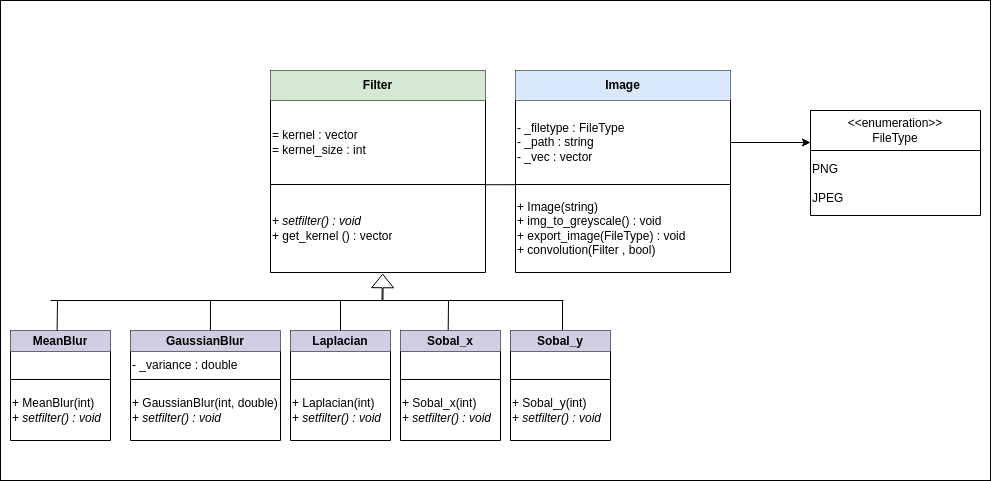

The diagram above was exported from draw.io. Its source (the exported page's mxGraphModel, read from the mxfile embedded in the PNG):
<mxGraphModel dx="2200" dy="773" grid="1" gridSize="10" guides="1" tooltips="1" connect="1" arrows="1" fold="1" page="1" pageScale="1" pageWidth="850" pageHeight="1100" math="0" shadow="0">
  <root>
    <mxCell id="0" />
    <mxCell id="1" parent="0" />
    <mxCell id="A0LkHGFAngftncqeMrzd-86" value="" style="rounded=0;whiteSpace=wrap;html=1;fillColor=#FFFFFF;" vertex="1" parent="1">
      <mxGeometry x="-250" y="220" width="990" height="480" as="geometry" />
    </mxCell>
    <mxCell id="A0LkHGFAngftncqeMrzd-5" value="" style="shape=table;startSize=0;container=1;collapsible=0;childLayout=tableLayout;" vertex="1" parent="1">
      <mxGeometry x="265" y="290" width="215" height="202" as="geometry" />
    </mxCell>
    <mxCell id="A0LkHGFAngftncqeMrzd-6" value="" style="shape=tableRow;horizontal=0;startSize=0;swimlaneHead=0;swimlaneBody=0;top=0;left=0;bottom=0;right=0;collapsible=0;dropTarget=0;fillColor=none;points=[[0,0.5],[1,0.5]];portConstraint=eastwest;" vertex="1" parent="A0LkHGFAngftncqeMrzd-5">
      <mxGeometry width="215" height="30" as="geometry" />
    </mxCell>
    <mxCell id="A0LkHGFAngftncqeMrzd-7" value="&lt;b&gt;Image&lt;/b&gt;" style="shape=partialRectangle;html=1;whiteSpace=wrap;connectable=0;overflow=hidden;fillColor=#dae8fc;top=0;left=0;bottom=0;right=0;pointerEvents=1;strokeColor=#6c8ebf;" vertex="1" parent="A0LkHGFAngftncqeMrzd-6">
      <mxGeometry width="215" height="30" as="geometry">
        <mxRectangle width="215" height="30" as="alternateBounds" />
      </mxGeometry>
    </mxCell>
    <mxCell id="A0LkHGFAngftncqeMrzd-8" value="" style="shape=tableRow;horizontal=0;startSize=0;swimlaneHead=0;swimlaneBody=0;top=0;left=0;bottom=0;right=0;collapsible=0;dropTarget=0;fillColor=none;points=[[0,0.5],[1,0.5]];portConstraint=eastwest;" vertex="1" parent="A0LkHGFAngftncqeMrzd-5">
      <mxGeometry y="30" width="215" height="84" as="geometry" />
    </mxCell>
    <mxCell id="A0LkHGFAngftncqeMrzd-9" value="- _filetype : FileType&lt;br&gt;- _path : string&lt;br&gt;- _vec : vector" style="shape=partialRectangle;html=1;whiteSpace=wrap;connectable=0;overflow=hidden;fillColor=none;top=0;left=0;bottom=0;right=0;pointerEvents=1;align=left;" vertex="1" parent="A0LkHGFAngftncqeMrzd-8">
      <mxGeometry width="215" height="84" as="geometry">
        <mxRectangle width="215" height="84" as="alternateBounds" />
      </mxGeometry>
    </mxCell>
    <mxCell id="A0LkHGFAngftncqeMrzd-10" value="" style="shape=tableRow;horizontal=0;startSize=0;swimlaneHead=0;swimlaneBody=0;top=0;left=0;bottom=0;right=0;collapsible=0;dropTarget=0;fillColor=none;points=[[0,0.5],[1,0.5]];portConstraint=eastwest;" vertex="1" parent="A0LkHGFAngftncqeMrzd-5">
      <mxGeometry y="114" width="215" height="88" as="geometry" />
    </mxCell>
    <mxCell id="A0LkHGFAngftncqeMrzd-11" value="+ Image(string)&lt;br&gt;+ img_to_greyscale() : void&lt;br&gt;+ export_image(FileType) : void&lt;br&gt;+ convolution(Filter , bool)" style="shape=partialRectangle;html=1;whiteSpace=wrap;connectable=0;overflow=hidden;fillColor=none;top=0;left=0;bottom=0;right=0;pointerEvents=1;align=left;" vertex="1" parent="A0LkHGFAngftncqeMrzd-10">
      <mxGeometry width="215" height="88" as="geometry">
        <mxRectangle width="215" height="88" as="alternateBounds" />
      </mxGeometry>
    </mxCell>
    <mxCell id="A0LkHGFAngftncqeMrzd-82" value="" style="shape=waypoint;sketch=0;size=6;pointerEvents=1;points=[];fillColor=default;resizable=0;rotatable=0;perimeter=centerPerimeter;snapToPoint=1;startSize=0;" vertex="1" parent="A0LkHGFAngftncqeMrzd-10">
      <mxGeometry x="215" width="NaN" height="88" as="geometry">
        <mxRectangle width="NaN" height="88" as="alternateBounds" />
      </mxGeometry>
    </mxCell>
    <mxCell id="A0LkHGFAngftncqeMrzd-17" value="" style="shape=table;startSize=0;container=1;collapsible=0;childLayout=tableLayout;fillColor=#FFFFFF;" vertex="1" parent="1">
      <mxGeometry x="560" y="330" width="170" height="105" as="geometry" />
    </mxCell>
    <mxCell id="A0LkHGFAngftncqeMrzd-18" value="" style="shape=tableRow;horizontal=0;startSize=0;swimlaneHead=0;swimlaneBody=0;top=0;left=0;bottom=0;right=0;collapsible=0;dropTarget=0;fillColor=none;points=[[0,0.5],[1,0.5]];portConstraint=eastwest;" vertex="1" parent="A0LkHGFAngftncqeMrzd-17">
      <mxGeometry width="170" height="40" as="geometry" />
    </mxCell>
    <mxCell id="A0LkHGFAngftncqeMrzd-19" value="&amp;lt;&amp;lt;enumeration&amp;gt;&amp;gt;&lt;br&gt;FileType" style="shape=partialRectangle;html=1;whiteSpace=wrap;connectable=0;overflow=hidden;fillColor=none;top=0;left=0;bottom=0;right=0;pointerEvents=1;" vertex="1" parent="A0LkHGFAngftncqeMrzd-18">
      <mxGeometry width="170" height="40" as="geometry">
        <mxRectangle width="170" height="40" as="alternateBounds" />
      </mxGeometry>
    </mxCell>
    <mxCell id="A0LkHGFAngftncqeMrzd-20" value="" style="shape=tableRow;horizontal=0;startSize=0;swimlaneHead=0;swimlaneBody=0;top=0;left=0;bottom=0;right=0;collapsible=0;dropTarget=0;fillColor=none;points=[[0,0.5],[1,0.5]];portConstraint=eastwest;" vertex="1" parent="A0LkHGFAngftncqeMrzd-17">
      <mxGeometry y="40" width="170" height="65" as="geometry" />
    </mxCell>
    <mxCell id="A0LkHGFAngftncqeMrzd-21" value="PNG&lt;br&gt;&lt;br&gt;JPEG" style="shape=partialRectangle;html=1;whiteSpace=wrap;connectable=0;overflow=hidden;fillColor=none;top=0;left=0;bottom=0;right=0;pointerEvents=1;align=left;" vertex="1" parent="A0LkHGFAngftncqeMrzd-20">
      <mxGeometry width="170" height="65" as="geometry">
        <mxRectangle width="170" height="65" as="alternateBounds" />
      </mxGeometry>
    </mxCell>
    <mxCell id="A0LkHGFAngftncqeMrzd-22" style="edgeStyle=orthogonalEdgeStyle;rounded=0;orthogonalLoop=1;jettySize=auto;html=1;entryX=0;entryY=0.8;entryDx=0;entryDy=0;entryPerimeter=0;" edge="1" parent="1" source="A0LkHGFAngftncqeMrzd-8" target="A0LkHGFAngftncqeMrzd-18">
      <mxGeometry relative="1" as="geometry" />
    </mxCell>
    <mxCell id="A0LkHGFAngftncqeMrzd-83" value="" style="edgeStyle=orthogonalEdgeStyle;shape=flexArrow;rounded=0;orthogonalLoop=1;jettySize=auto;html=1;" edge="1" parent="1" source="A0LkHGFAngftncqeMrzd-23" target="A0LkHGFAngftncqeMrzd-82">
      <mxGeometry relative="1" as="geometry" />
    </mxCell>
    <mxCell id="A0LkHGFAngftncqeMrzd-23" value="" style="shape=table;startSize=0;container=1;collapsible=0;childLayout=tableLayout;" vertex="1" parent="1">
      <mxGeometry x="20" y="290" width="215" height="202" as="geometry" />
    </mxCell>
    <mxCell id="A0LkHGFAngftncqeMrzd-24" value="" style="shape=tableRow;horizontal=0;startSize=0;swimlaneHead=0;swimlaneBody=0;top=0;left=0;bottom=0;right=0;collapsible=0;dropTarget=0;fillColor=none;points=[[0,0.5],[1,0.5]];portConstraint=eastwest;" vertex="1" parent="A0LkHGFAngftncqeMrzd-23">
      <mxGeometry width="215" height="30" as="geometry" />
    </mxCell>
    <mxCell id="A0LkHGFAngftncqeMrzd-25" value="&lt;b&gt;Filter&lt;/b&gt;" style="shape=partialRectangle;html=1;whiteSpace=wrap;connectable=0;overflow=hidden;fillColor=#d5e8d4;top=0;left=0;bottom=0;right=0;pointerEvents=1;strokeColor=#82b366;" vertex="1" parent="A0LkHGFAngftncqeMrzd-24">
      <mxGeometry width="215" height="30" as="geometry">
        <mxRectangle width="215" height="30" as="alternateBounds" />
      </mxGeometry>
    </mxCell>
    <mxCell id="A0LkHGFAngftncqeMrzd-26" value="" style="shape=tableRow;horizontal=0;startSize=0;swimlaneHead=0;swimlaneBody=0;top=0;left=0;bottom=0;right=0;collapsible=0;dropTarget=0;fillColor=none;points=[[0,0.5],[1,0.5]];portConstraint=eastwest;" vertex="1" parent="A0LkHGFAngftncqeMrzd-23">
      <mxGeometry y="30" width="215" height="84" as="geometry" />
    </mxCell>
    <mxCell id="A0LkHGFAngftncqeMrzd-27" value="= kernel : vector&lt;br&gt;= kernel_size : int" style="shape=partialRectangle;html=1;whiteSpace=wrap;connectable=0;overflow=hidden;fillColor=none;top=0;left=0;bottom=0;right=0;pointerEvents=1;align=left;" vertex="1" parent="A0LkHGFAngftncqeMrzd-26">
      <mxGeometry width="215" height="84" as="geometry">
        <mxRectangle width="215" height="84" as="alternateBounds" />
      </mxGeometry>
    </mxCell>
    <mxCell id="A0LkHGFAngftncqeMrzd-28" value="" style="shape=tableRow;horizontal=0;startSize=0;swimlaneHead=0;swimlaneBody=0;top=0;left=0;bottom=0;right=0;collapsible=0;dropTarget=0;fillColor=none;points=[[0,0.5],[1,0.5]];portConstraint=eastwest;" vertex="1" parent="A0LkHGFAngftncqeMrzd-23">
      <mxGeometry y="114" width="215" height="88" as="geometry" />
    </mxCell>
    <mxCell id="A0LkHGFAngftncqeMrzd-29" value="+ &lt;i&gt;setfilter() : void&lt;/i&gt;&lt;br&gt;+ get_kernel () : vector" style="shape=partialRectangle;html=1;whiteSpace=wrap;connectable=0;overflow=hidden;fillColor=none;top=0;left=0;bottom=0;right=0;pointerEvents=1;align=left;" vertex="1" parent="A0LkHGFAngftncqeMrzd-28">
      <mxGeometry width="215" height="88" as="geometry">
        <mxRectangle width="215" height="88" as="alternateBounds" />
      </mxGeometry>
    </mxCell>
    <mxCell id="A0LkHGFAngftncqeMrzd-31" value="" style="shape=table;startSize=0;container=1;collapsible=0;childLayout=tableLayout;" vertex="1" parent="1">
      <mxGeometry x="-240" y="550" width="100" height="110" as="geometry" />
    </mxCell>
    <mxCell id="A0LkHGFAngftncqeMrzd-32" value="" style="shape=tableRow;horizontal=0;startSize=0;swimlaneHead=0;swimlaneBody=0;top=0;left=0;bottom=0;right=0;collapsible=0;dropTarget=0;fillColor=none;points=[[0,0.5],[1,0.5]];portConstraint=eastwest;" vertex="1" parent="A0LkHGFAngftncqeMrzd-31">
      <mxGeometry width="100" height="21" as="geometry" />
    </mxCell>
    <mxCell id="A0LkHGFAngftncqeMrzd-33" value="&lt;b&gt;MeanBlur&lt;/b&gt;" style="shape=partialRectangle;html=1;whiteSpace=wrap;connectable=0;overflow=hidden;fillColor=#d0cee2;top=0;left=0;bottom=0;right=0;pointerEvents=1;strokeColor=#56517e;" vertex="1" parent="A0LkHGFAngftncqeMrzd-32">
      <mxGeometry width="100" height="21" as="geometry">
        <mxRectangle width="100" height="21" as="alternateBounds" />
      </mxGeometry>
    </mxCell>
    <mxCell id="A0LkHGFAngftncqeMrzd-34" value="" style="shape=tableRow;horizontal=0;startSize=0;swimlaneHead=0;swimlaneBody=0;top=0;left=0;bottom=0;right=0;collapsible=0;dropTarget=0;fillColor=none;points=[[0,0.5],[1,0.5]];portConstraint=eastwest;" vertex="1" parent="A0LkHGFAngftncqeMrzd-31">
      <mxGeometry y="21" width="100" height="28" as="geometry" />
    </mxCell>
    <mxCell id="A0LkHGFAngftncqeMrzd-35" value="" style="shape=partialRectangle;html=1;whiteSpace=wrap;connectable=0;overflow=hidden;fillColor=none;top=0;left=0;bottom=0;right=0;pointerEvents=1;align=left;" vertex="1" parent="A0LkHGFAngftncqeMrzd-34">
      <mxGeometry width="100" height="28" as="geometry">
        <mxRectangle width="100" height="28" as="alternateBounds" />
      </mxGeometry>
    </mxCell>
    <mxCell id="A0LkHGFAngftncqeMrzd-36" value="" style="shape=tableRow;horizontal=0;startSize=0;swimlaneHead=0;swimlaneBody=0;top=0;left=0;bottom=0;right=0;collapsible=0;dropTarget=0;fillColor=none;points=[[0,0.5],[1,0.5]];portConstraint=eastwest;" vertex="1" parent="A0LkHGFAngftncqeMrzd-31">
      <mxGeometry y="49" width="100" height="61" as="geometry" />
    </mxCell>
    <mxCell id="A0LkHGFAngftncqeMrzd-37" value="+ MeanBlur(int)&lt;br&gt;+ &lt;i&gt;setfilter() : void&lt;/i&gt;&lt;br&gt;" style="shape=partialRectangle;html=1;whiteSpace=wrap;connectable=0;overflow=hidden;fillColor=none;top=0;left=0;bottom=0;right=0;pointerEvents=1;align=left;" vertex="1" parent="A0LkHGFAngftncqeMrzd-36">
      <mxGeometry width="100" height="61" as="geometry">
        <mxRectangle width="100" height="61" as="alternateBounds" />
      </mxGeometry>
    </mxCell>
    <mxCell id="A0LkHGFAngftncqeMrzd-40" value="" style="shape=table;startSize=0;container=1;collapsible=0;childLayout=tableLayout;" vertex="1" parent="1">
      <mxGeometry x="-120" y="550" width="150" height="110" as="geometry" />
    </mxCell>
    <mxCell id="A0LkHGFAngftncqeMrzd-41" value="" style="shape=tableRow;horizontal=0;startSize=0;swimlaneHead=0;swimlaneBody=0;top=0;left=0;bottom=0;right=0;collapsible=0;dropTarget=0;fillColor=none;points=[[0,0.5],[1,0.5]];portConstraint=eastwest;" vertex="1" parent="A0LkHGFAngftncqeMrzd-40">
      <mxGeometry width="150" height="21" as="geometry" />
    </mxCell>
    <mxCell id="A0LkHGFAngftncqeMrzd-42" value="&lt;b&gt;GaussianBlur&lt;/b&gt;" style="shape=partialRectangle;html=1;whiteSpace=wrap;connectable=0;overflow=hidden;fillColor=#d0cee2;top=0;left=0;bottom=0;right=0;pointerEvents=1;strokeColor=#56517e;" vertex="1" parent="A0LkHGFAngftncqeMrzd-41">
      <mxGeometry width="150" height="21" as="geometry">
        <mxRectangle width="150" height="21" as="alternateBounds" />
      </mxGeometry>
    </mxCell>
    <mxCell id="A0LkHGFAngftncqeMrzd-43" value="" style="shape=tableRow;horizontal=0;startSize=0;swimlaneHead=0;swimlaneBody=0;top=0;left=0;bottom=0;right=0;collapsible=0;dropTarget=0;fillColor=none;points=[[0,0.5],[1,0.5]];portConstraint=eastwest;" vertex="1" parent="A0LkHGFAngftncqeMrzd-40">
      <mxGeometry y="21" width="150" height="28" as="geometry" />
    </mxCell>
    <mxCell id="A0LkHGFAngftncqeMrzd-44" value="- _variance : double" style="shape=partialRectangle;html=1;whiteSpace=wrap;connectable=0;overflow=hidden;fillColor=none;top=0;left=0;bottom=0;right=0;pointerEvents=1;align=left;" vertex="1" parent="A0LkHGFAngftncqeMrzd-43">
      <mxGeometry width="150" height="28" as="geometry">
        <mxRectangle width="150" height="28" as="alternateBounds" />
      </mxGeometry>
    </mxCell>
    <mxCell id="A0LkHGFAngftncqeMrzd-45" value="" style="shape=tableRow;horizontal=0;startSize=0;swimlaneHead=0;swimlaneBody=0;top=0;left=0;bottom=0;right=0;collapsible=0;dropTarget=0;fillColor=none;points=[[0,0.5],[1,0.5]];portConstraint=eastwest;" vertex="1" parent="A0LkHGFAngftncqeMrzd-40">
      <mxGeometry y="49" width="150" height="61" as="geometry" />
    </mxCell>
    <mxCell id="A0LkHGFAngftncqeMrzd-46" value="+ GaussianBlur(int, double)&lt;br&gt;+ &lt;i&gt;setfilter() : void&lt;/i&gt;" style="shape=partialRectangle;html=1;whiteSpace=wrap;connectable=0;overflow=hidden;fillColor=none;top=0;left=0;bottom=0;right=0;pointerEvents=1;align=left;" vertex="1" parent="A0LkHGFAngftncqeMrzd-45">
      <mxGeometry width="150" height="61" as="geometry">
        <mxRectangle width="150" height="61" as="alternateBounds" />
      </mxGeometry>
    </mxCell>
    <mxCell id="A0LkHGFAngftncqeMrzd-49" value="" style="shape=table;startSize=0;container=1;collapsible=0;childLayout=tableLayout;" vertex="1" parent="1">
      <mxGeometry x="40" y="550" width="100" height="110" as="geometry" />
    </mxCell>
    <mxCell id="A0LkHGFAngftncqeMrzd-50" value="" style="shape=tableRow;horizontal=0;startSize=0;swimlaneHead=0;swimlaneBody=0;top=0;left=0;bottom=0;right=0;collapsible=0;dropTarget=0;fillColor=none;points=[[0,0.5],[1,0.5]];portConstraint=eastwest;" vertex="1" parent="A0LkHGFAngftncqeMrzd-49">
      <mxGeometry width="100" height="21" as="geometry" />
    </mxCell>
    <mxCell id="A0LkHGFAngftncqeMrzd-51" value="&lt;b&gt;Laplacian&lt;/b&gt;" style="shape=partialRectangle;html=1;whiteSpace=wrap;connectable=0;overflow=hidden;fillColor=#d0cee2;top=0;left=0;bottom=0;right=0;pointerEvents=1;strokeColor=#56517e;" vertex="1" parent="A0LkHGFAngftncqeMrzd-50">
      <mxGeometry width="100" height="21" as="geometry">
        <mxRectangle width="100" height="21" as="alternateBounds" />
      </mxGeometry>
    </mxCell>
    <mxCell id="A0LkHGFAngftncqeMrzd-52" value="" style="shape=tableRow;horizontal=0;startSize=0;swimlaneHead=0;swimlaneBody=0;top=0;left=0;bottom=0;right=0;collapsible=0;dropTarget=0;fillColor=none;points=[[0,0.5],[1,0.5]];portConstraint=eastwest;" vertex="1" parent="A0LkHGFAngftncqeMrzd-49">
      <mxGeometry y="21" width="100" height="28" as="geometry" />
    </mxCell>
    <mxCell id="A0LkHGFAngftncqeMrzd-53" value="" style="shape=partialRectangle;html=1;whiteSpace=wrap;connectable=0;overflow=hidden;fillColor=none;top=0;left=0;bottom=0;right=0;pointerEvents=1;align=left;" vertex="1" parent="A0LkHGFAngftncqeMrzd-52">
      <mxGeometry width="100" height="28" as="geometry">
        <mxRectangle width="100" height="28" as="alternateBounds" />
      </mxGeometry>
    </mxCell>
    <mxCell id="A0LkHGFAngftncqeMrzd-54" value="" style="shape=tableRow;horizontal=0;startSize=0;swimlaneHead=0;swimlaneBody=0;top=0;left=0;bottom=0;right=0;collapsible=0;dropTarget=0;fillColor=none;points=[[0,0.5],[1,0.5]];portConstraint=eastwest;" vertex="1" parent="A0LkHGFAngftncqeMrzd-49">
      <mxGeometry y="49" width="100" height="61" as="geometry" />
    </mxCell>
    <mxCell id="A0LkHGFAngftncqeMrzd-55" value="+ Laplacian(int)&lt;br&gt;+ &lt;i&gt;setfilter() : void&lt;/i&gt;" style="shape=partialRectangle;html=1;whiteSpace=wrap;connectable=0;overflow=hidden;fillColor=none;top=0;left=0;bottom=0;right=0;pointerEvents=1;align=left;" vertex="1" parent="A0LkHGFAngftncqeMrzd-54">
      <mxGeometry width="100" height="61" as="geometry">
        <mxRectangle width="100" height="61" as="alternateBounds" />
      </mxGeometry>
    </mxCell>
    <mxCell id="A0LkHGFAngftncqeMrzd-57" value="" style="shape=table;startSize=0;container=1;collapsible=0;childLayout=tableLayout;" vertex="1" parent="1">
      <mxGeometry x="150" y="550" width="100" height="110" as="geometry" />
    </mxCell>
    <mxCell id="A0LkHGFAngftncqeMrzd-58" value="" style="shape=tableRow;horizontal=0;startSize=0;swimlaneHead=0;swimlaneBody=0;top=0;left=0;bottom=0;right=0;collapsible=0;dropTarget=0;fillColor=none;points=[[0,0.5],[1,0.5]];portConstraint=eastwest;" vertex="1" parent="A0LkHGFAngftncqeMrzd-57">
      <mxGeometry width="100" height="21" as="geometry" />
    </mxCell>
    <mxCell id="A0LkHGFAngftncqeMrzd-59" value="&lt;b&gt;Sobal_x&lt;/b&gt;" style="shape=partialRectangle;html=1;whiteSpace=wrap;connectable=0;overflow=hidden;fillColor=#d0cee2;top=0;left=0;bottom=0;right=0;pointerEvents=1;strokeColor=#56517e;" vertex="1" parent="A0LkHGFAngftncqeMrzd-58">
      <mxGeometry width="100" height="21" as="geometry">
        <mxRectangle width="100" height="21" as="alternateBounds" />
      </mxGeometry>
    </mxCell>
    <mxCell id="A0LkHGFAngftncqeMrzd-60" value="" style="shape=tableRow;horizontal=0;startSize=0;swimlaneHead=0;swimlaneBody=0;top=0;left=0;bottom=0;right=0;collapsible=0;dropTarget=0;fillColor=none;points=[[0,0.5],[1,0.5]];portConstraint=eastwest;" vertex="1" parent="A0LkHGFAngftncqeMrzd-57">
      <mxGeometry y="21" width="100" height="28" as="geometry" />
    </mxCell>
    <mxCell id="A0LkHGFAngftncqeMrzd-61" value="" style="shape=partialRectangle;html=1;whiteSpace=wrap;connectable=0;overflow=hidden;fillColor=none;top=0;left=0;bottom=0;right=0;pointerEvents=1;align=left;" vertex="1" parent="A0LkHGFAngftncqeMrzd-60">
      <mxGeometry width="100" height="28" as="geometry">
        <mxRectangle width="100" height="28" as="alternateBounds" />
      </mxGeometry>
    </mxCell>
    <mxCell id="A0LkHGFAngftncqeMrzd-62" value="" style="shape=tableRow;horizontal=0;startSize=0;swimlaneHead=0;swimlaneBody=0;top=0;left=0;bottom=0;right=0;collapsible=0;dropTarget=0;fillColor=none;points=[[0,0.5],[1,0.5]];portConstraint=eastwest;" vertex="1" parent="A0LkHGFAngftncqeMrzd-57">
      <mxGeometry y="49" width="100" height="61" as="geometry" />
    </mxCell>
    <mxCell id="A0LkHGFAngftncqeMrzd-63" value="+ Sobal_x(int)&lt;br&gt;+ &lt;i&gt;setfilter() : void&lt;/i&gt;" style="shape=partialRectangle;html=1;whiteSpace=wrap;connectable=0;overflow=hidden;fillColor=none;top=0;left=0;bottom=0;right=0;pointerEvents=1;align=left;" vertex="1" parent="A0LkHGFAngftncqeMrzd-62">
      <mxGeometry width="100" height="61" as="geometry">
        <mxRectangle width="100" height="61" as="alternateBounds" />
      </mxGeometry>
    </mxCell>
    <mxCell id="A0LkHGFAngftncqeMrzd-64" value="" style="shape=table;startSize=0;container=1;collapsible=0;childLayout=tableLayout;" vertex="1" parent="1">
      <mxGeometry x="260" y="550" width="100" height="110" as="geometry" />
    </mxCell>
    <mxCell id="A0LkHGFAngftncqeMrzd-65" value="" style="shape=tableRow;horizontal=0;startSize=0;swimlaneHead=0;swimlaneBody=0;top=0;left=0;bottom=0;right=0;collapsible=0;dropTarget=0;fillColor=none;points=[[0,0.5],[1,0.5]];portConstraint=eastwest;" vertex="1" parent="A0LkHGFAngftncqeMrzd-64">
      <mxGeometry width="100" height="21" as="geometry" />
    </mxCell>
    <mxCell id="A0LkHGFAngftncqeMrzd-66" value="&lt;b&gt;Sobal_y&lt;/b&gt;" style="shape=partialRectangle;html=1;whiteSpace=wrap;connectable=0;overflow=hidden;fillColor=#d0cee2;top=0;left=0;bottom=0;right=0;pointerEvents=1;strokeColor=#56517e;" vertex="1" parent="A0LkHGFAngftncqeMrzd-65">
      <mxGeometry width="100" height="21" as="geometry">
        <mxRectangle width="100" height="21" as="alternateBounds" />
      </mxGeometry>
    </mxCell>
    <mxCell id="A0LkHGFAngftncqeMrzd-67" value="" style="shape=tableRow;horizontal=0;startSize=0;swimlaneHead=0;swimlaneBody=0;top=0;left=0;bottom=0;right=0;collapsible=0;dropTarget=0;fillColor=none;points=[[0,0.5],[1,0.5]];portConstraint=eastwest;" vertex="1" parent="A0LkHGFAngftncqeMrzd-64">
      <mxGeometry y="21" width="100" height="28" as="geometry" />
    </mxCell>
    <mxCell id="A0LkHGFAngftncqeMrzd-68" value="" style="shape=partialRectangle;html=1;whiteSpace=wrap;connectable=0;overflow=hidden;fillColor=none;top=0;left=0;bottom=0;right=0;pointerEvents=1;align=left;" vertex="1" parent="A0LkHGFAngftncqeMrzd-67">
      <mxGeometry width="100" height="28" as="geometry">
        <mxRectangle width="100" height="28" as="alternateBounds" />
      </mxGeometry>
    </mxCell>
    <mxCell id="A0LkHGFAngftncqeMrzd-69" value="" style="shape=tableRow;horizontal=0;startSize=0;swimlaneHead=0;swimlaneBody=0;top=0;left=0;bottom=0;right=0;collapsible=0;dropTarget=0;fillColor=none;points=[[0,0.5],[1,0.5]];portConstraint=eastwest;" vertex="1" parent="A0LkHGFAngftncqeMrzd-64">
      <mxGeometry y="49" width="100" height="61" as="geometry" />
    </mxCell>
    <mxCell id="A0LkHGFAngftncqeMrzd-70" value="+ Sobal_y(int)&lt;br&gt;+ &lt;i&gt;setfilter() : void&lt;/i&gt;" style="shape=partialRectangle;html=1;whiteSpace=wrap;connectable=0;overflow=hidden;fillColor=none;top=0;left=0;bottom=0;right=0;pointerEvents=1;align=left;" vertex="1" parent="A0LkHGFAngftncqeMrzd-69">
      <mxGeometry width="100" height="61" as="geometry">
        <mxRectangle width="100" height="61" as="alternateBounds" />
      </mxGeometry>
    </mxCell>
    <mxCell id="A0LkHGFAngftncqeMrzd-72" value="" style="endArrow=none;html=1;rounded=0;entryX=0.52;entryY=-0.018;entryDx=0;entryDy=0;entryPerimeter=0;" edge="1" parent="1" target="A0LkHGFAngftncqeMrzd-65">
      <mxGeometry width="50" height="50" relative="1" as="geometry">
        <mxPoint x="312" y="520" as="sourcePoint" />
        <mxPoint x="180" y="520" as="targetPoint" />
      </mxGeometry>
    </mxCell>
    <mxCell id="A0LkHGFAngftncqeMrzd-73" value="" style="endArrow=none;html=1;rounded=0;exitX=0.477;exitY=-0.009;exitDx=0;exitDy=0;exitPerimeter=0;" edge="1" parent="1" source="A0LkHGFAngftncqeMrzd-58">
      <mxGeometry width="50" height="50" relative="1" as="geometry">
        <mxPoint x="130" y="570" as="sourcePoint" />
        <mxPoint x="198" y="520" as="targetPoint" />
      </mxGeometry>
    </mxCell>
    <mxCell id="A0LkHGFAngftncqeMrzd-75" value="" style="endArrow=none;html=1;rounded=0;" edge="1" parent="1" source="A0LkHGFAngftncqeMrzd-50">
      <mxGeometry width="50" height="50" relative="1" as="geometry">
        <mxPoint x="208.19999999999982" y="558.8449999999998" as="sourcePoint" />
        <mxPoint x="90" y="520" as="targetPoint" />
      </mxGeometry>
    </mxCell>
    <mxCell id="A0LkHGFAngftncqeMrzd-76" value="" style="endArrow=none;html=1;rounded=0;exitX=0.533;exitY=0;exitDx=0;exitDy=0;exitPerimeter=0;" edge="1" parent="1" source="A0LkHGFAngftncqeMrzd-41">
      <mxGeometry width="50" height="50" relative="1" as="geometry">
        <mxPoint x="176.19999999999982" y="568.8449999999998" as="sourcePoint" />
        <mxPoint x="-40" y="520" as="targetPoint" />
      </mxGeometry>
    </mxCell>
    <mxCell id="A0LkHGFAngftncqeMrzd-77" value="" style="endArrow=none;html=1;rounded=0;exitX=0.466;exitY=0.018;exitDx=0;exitDy=0;exitPerimeter=0;" edge="1" parent="1" source="A0LkHGFAngftncqeMrzd-32">
      <mxGeometry width="50" height="50" relative="1" as="geometry">
        <mxPoint x="-190.37999999999997" y="550" as="sourcePoint" />
        <mxPoint x="-193" y="520" as="targetPoint" />
      </mxGeometry>
    </mxCell>
    <mxCell id="A0LkHGFAngftncqeMrzd-78" value="" style="endArrow=none;html=1;rounded=0;endSize=6;startSize=6;" edge="1" parent="1">
      <mxGeometry width="50" height="50" relative="1" as="geometry">
        <mxPoint x="-200" y="520" as="sourcePoint" />
        <mxPoint x="313" y="520" as="targetPoint" />
      </mxGeometry>
    </mxCell>
    <mxCell id="A0LkHGFAngftncqeMrzd-81" value="" style="endArrow=classic;html=1;rounded=0;shape=flexArrow;width=0.8695652173913044;endSize=4.1695652173913045;entryX=0.522;entryY=1.014;entryDx=0;entryDy=0;entryPerimeter=0;" edge="1" parent="1" target="A0LkHGFAngftncqeMrzd-28">
      <mxGeometry width="50" height="50" relative="1" as="geometry">
        <mxPoint x="132" y="520" as="sourcePoint" />
        <mxPoint x="210" y="460" as="targetPoint" />
      </mxGeometry>
    </mxCell>
    <mxCell id="A0LkHGFAngftncqeMrzd-84" value="" style="endArrow=none;html=1;rounded=0;exitX=-0.001;exitY=0.002;exitDx=0;exitDy=0;exitPerimeter=0;entryX=0.998;entryY=0.003;entryDx=0;entryDy=0;entryPerimeter=0;" edge="1" parent="1" source="A0LkHGFAngftncqeMrzd-10" target="A0LkHGFAngftncqeMrzd-28">
      <mxGeometry width="50" height="50" relative="1" as="geometry">
        <mxPoint x="180" y="470" as="sourcePoint" />
        <mxPoint x="230" y="420" as="targetPoint" />
      </mxGeometry>
    </mxCell>
  </root>
</mxGraphModel>